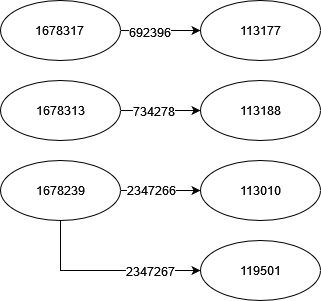

The diagram above was exported from draw.io. Its source (the exported page's mxGraphModel, read from the mxfile embedded in the PNG):
<mxGraphModel dx="780" dy="1148" grid="1" gridSize="10" guides="1" tooltips="1" connect="1" arrows="1" fold="1" page="1" pageScale="1" pageWidth="827" pageHeight="1169" math="0" shadow="0">
  <root>
    <mxCell id="0" />
    <mxCell id="1" parent="0" />
    <mxCell id="Ee42g7FeylnFd2dKK2l_-3" style="edgeStyle=orthogonalEdgeStyle;rounded=0;orthogonalLoop=1;jettySize=auto;html=1;" parent="1" source="Ee42g7FeylnFd2dKK2l_-1" target="Ee42g7FeylnFd2dKK2l_-2" edge="1">
      <mxGeometry relative="1" as="geometry" />
    </mxCell>
    <mxCell id="Ee42g7FeylnFd2dKK2l_-15" value="692396" style="edgeLabel;html=1;align=center;verticalAlign=middle;resizable=0;points=[];fontSize=12;fontFamily=Helvetica;fontColor=default;" parent="Ee42g7FeylnFd2dKK2l_-3" vertex="1" connectable="0">
      <mxGeometry x="-0.3067" y="-1" relative="1" as="geometry">
        <mxPoint as="offset" />
      </mxGeometry>
    </mxCell>
    <mxCell id="Ee42g7FeylnFd2dKK2l_-1" value="1678317&lt;br/&gt;      " style="ellipse;whiteSpace=wrap;html=1;" parent="1" vertex="1">
      <mxGeometry x="60" y="80" width="120" height="60" as="geometry" />
    </mxCell>
    <mxCell id="Ee42g7FeylnFd2dKK2l_-2" value="113177" style="ellipse;whiteSpace=wrap;html=1;" parent="1" vertex="1">
      <mxGeometry x="260" y="80" width="120" height="60" as="geometry" />
    </mxCell>
    <mxCell id="Ee42g7FeylnFd2dKK2l_-7" style="edgeStyle=orthogonalEdgeStyle;rounded=0;orthogonalLoop=1;jettySize=auto;html=1;" parent="1" source="Ee42g7FeylnFd2dKK2l_-4" target="Ee42g7FeylnFd2dKK2l_-5" edge="1">
      <mxGeometry relative="1" as="geometry" />
    </mxCell>
    <mxCell id="Ee42g7FeylnFd2dKK2l_-16" value="734278" style="edgeLabel;html=1;align=center;verticalAlign=middle;resizable=0;points=[];fontSize=12;fontFamily=Helvetica;fontColor=default;" parent="Ee42g7FeylnFd2dKK2l_-7" vertex="1" connectable="0">
      <mxGeometry x="-0.2" relative="1" as="geometry">
        <mxPoint as="offset" />
      </mxGeometry>
    </mxCell>
    <mxCell id="Ee42g7FeylnFd2dKK2l_-4" value="1678313" style="ellipse;whiteSpace=wrap;html=1;" parent="1" vertex="1">
      <mxGeometry x="60" y="160" width="120" height="60" as="geometry" />
    </mxCell>
    <mxCell id="Ee42g7FeylnFd2dKK2l_-5" value="113188" style="ellipse;whiteSpace=wrap;html=1;" parent="1" vertex="1">
      <mxGeometry x="260" y="160" width="120" height="60" as="geometry" />
    </mxCell>
    <mxCell id="Ee42g7FeylnFd2dKK2l_-11" style="edgeStyle=orthogonalEdgeStyle;rounded=0;orthogonalLoop=1;jettySize=auto;html=1;entryX=0;entryY=0.5;entryDx=0;entryDy=0;exitX=0.5;exitY=1;exitDx=0;exitDy=0;" parent="1" source="Ee42g7FeylnFd2dKK2l_-6" target="Ee42g7FeylnFd2dKK2l_-9" edge="1">
      <mxGeometry relative="1" as="geometry">
        <Array as="points">
          <mxPoint x="120" y="350" />
        </Array>
      </mxGeometry>
    </mxCell>
    <mxCell id="Ee42g7FeylnFd2dKK2l_-18" value="2347267" style="edgeLabel;html=1;align=center;verticalAlign=middle;resizable=0;points=[];fontSize=12;fontFamily=Helvetica;fontColor=default;" parent="Ee42g7FeylnFd2dKK2l_-11" vertex="1" connectable="0">
      <mxGeometry x="0.4588" y="1" relative="1" as="geometry">
        <mxPoint y="1" as="offset" />
      </mxGeometry>
    </mxCell>
    <mxCell id="Ee42g7FeylnFd2dKK2l_-12" style="edgeStyle=orthogonalEdgeStyle;rounded=0;orthogonalLoop=1;jettySize=auto;html=1;exitX=1;exitY=0.5;exitDx=0;exitDy=0;entryX=0;entryY=0.5;entryDx=0;entryDy=0;" parent="1" source="Ee42g7FeylnFd2dKK2l_-6" target="Ee42g7FeylnFd2dKK2l_-8" edge="1">
      <mxGeometry relative="1" as="geometry" />
    </mxCell>
    <mxCell id="Ee42g7FeylnFd2dKK2l_-17" value="2347266" style="edgeLabel;html=1;align=center;verticalAlign=middle;resizable=0;points=[];fontSize=12;fontFamily=Helvetica;fontColor=default;" parent="Ee42g7FeylnFd2dKK2l_-12" vertex="1" connectable="0">
      <mxGeometry x="-0.2533" y="1" relative="1" as="geometry">
        <mxPoint as="offset" />
      </mxGeometry>
    </mxCell>
    <mxCell id="Ee42g7FeylnFd2dKK2l_-6" value="1678239" style="ellipse;whiteSpace=wrap;html=1;" parent="1" vertex="1">
      <mxGeometry x="60" y="240" width="120" height="60" as="geometry" />
    </mxCell>
    <mxCell id="Ee42g7FeylnFd2dKK2l_-8" value="113010" style="ellipse;whiteSpace=wrap;html=1;" parent="1" vertex="1">
      <mxGeometry x="260" y="240" width="120" height="60" as="geometry" />
    </mxCell>
    <mxCell id="Ee42g7FeylnFd2dKK2l_-9" value="119501" style="ellipse;whiteSpace=wrap;html=1;" parent="1" vertex="1">
      <mxGeometry x="260" y="320" width="120" height="60" as="geometry" />
    </mxCell>
  </root>
</mxGraphModel>